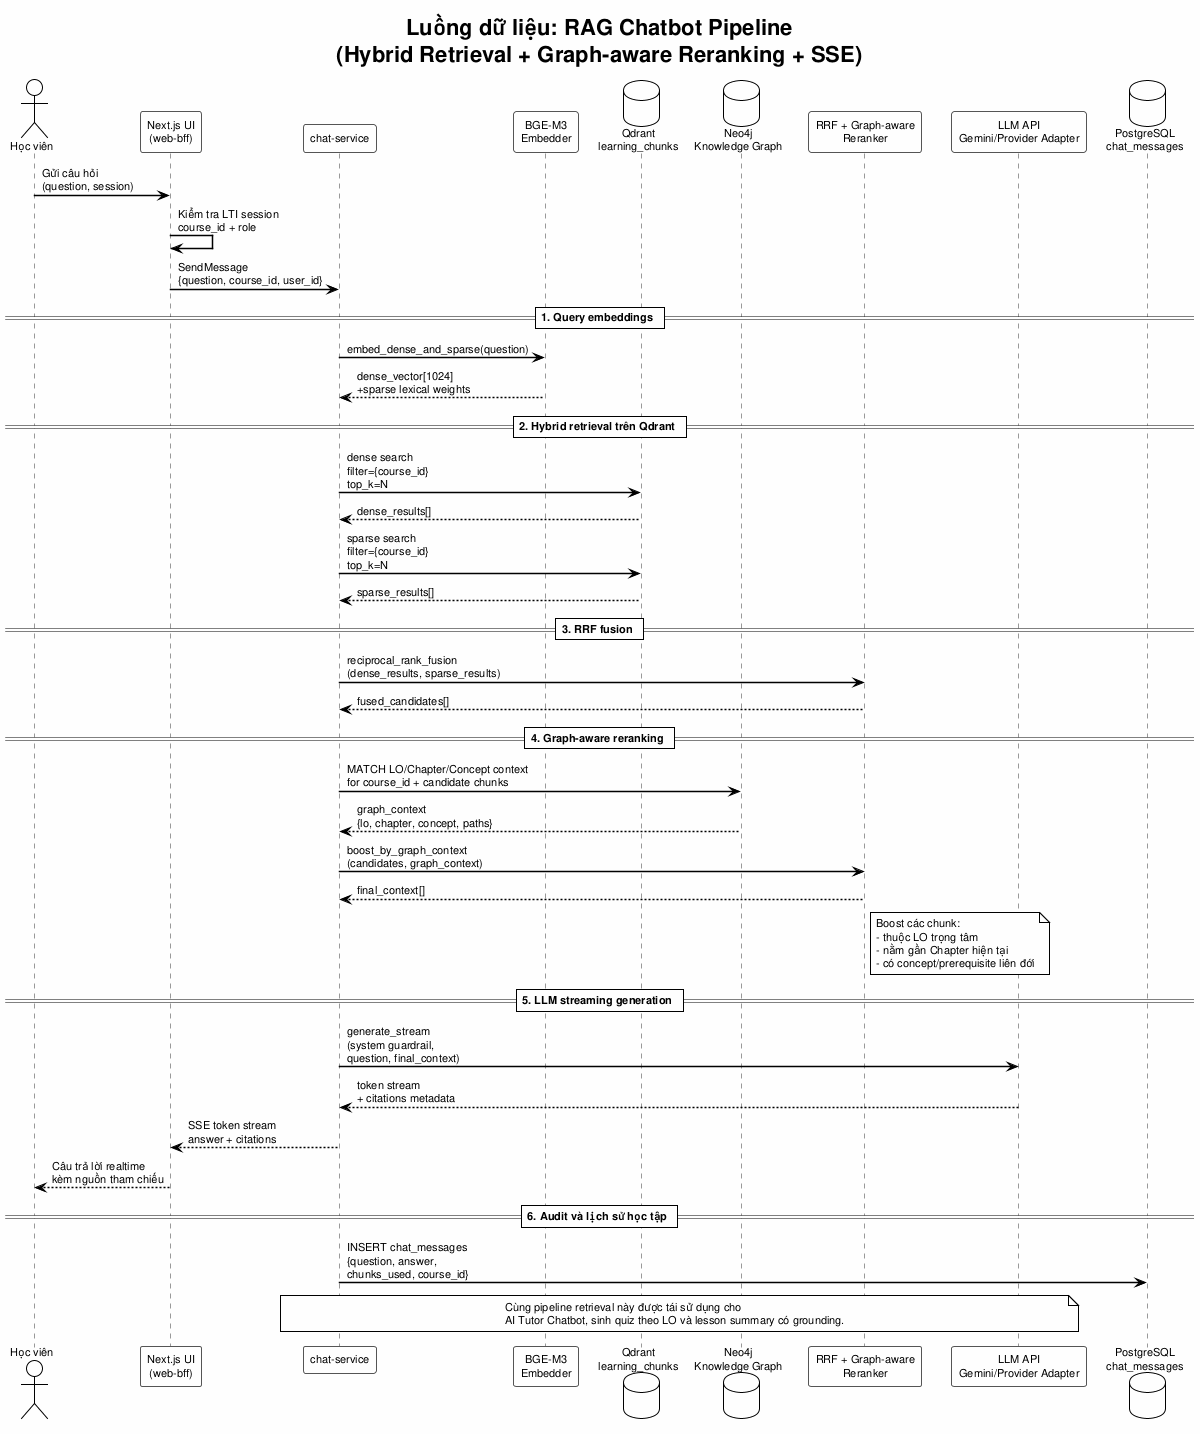

The diagram above was rendered by PlantUML. Its source (embedded in the PNG):
@startuml dataflow_rag_chatbot
!theme plain
skinparam backgroundColor #FEFEFE
skinparam defaultFontName Arial
skinparam defaultFontSize 11
skinparam SequenceArrowThickness 1.5
skinparam SequenceParticipantBorderColor #555555
skinparam SequenceLifeLineBorderColor #999999

title Luồng dữ liệu: RAG Chatbot Pipeline\n(Hybrid Retrieval + Graph-aware Reranking + SSE)

actor "Học viên" as HV
participant "Next.js UI\n(web-bff)" as Web
participant "chat-service" as Chat
participant "BGE-M3\nEmbedder" as Embedder
database "Qdrant\nlearning_chunks" as Qdrant
database "Neo4j\nKnowledge Graph" as Neo4j
participant "RRF + Graph-aware\nReranker" as Reranker
participant "LLM API\nGemini/Provider Adapter" as LLM
database "PostgreSQL\nchat_messages" as PG

HV -> Web : Gửi câu hỏi\n(question, session)
Web -> Web : Kiểm tra LTI session\ncourse_id + role
Web -> Chat : SendMessage\n{question, course_id, user_id}

== 1. Query embeddings ==
Chat -> Embedder : embed_dense_and_sparse(question)
Embedder --> Chat : dense_vector[1024]\n+sparse lexical weights

== 2. Hybrid retrieval trên Qdrant ==
Chat -> Qdrant : dense search\nfilter={course_id}\ntop_k=N
Qdrant --> Chat : dense_results[]
Chat -> Qdrant : sparse search\nfilter={course_id}\ntop_k=N
Qdrant --> Chat : sparse_results[]

== 3. RRF fusion ==
Chat -> Reranker : reciprocal_rank_fusion\n(dense_results, sparse_results)
Reranker --> Chat : fused_candidates[]

== 4. Graph-aware reranking ==
Chat -> Neo4j : MATCH LO/Chapter/Concept context\nfor course_id + candidate chunks
Neo4j --> Chat : graph_context\n{lo, chapter, concept, paths}
Chat -> Reranker : boost_by_graph_context\n(candidates, graph_context)
Reranker --> Chat : final_context[]

note right of Reranker
  Boost các chunk:
  - thuộc LO trọng tâm
  - nằm gần Chapter hiện tại
  - có concept/prerequisite liên đới
end note

== 5. LLM streaming generation ==
Chat -> LLM : generate_stream\n(system guardrail,\nquestion, final_context)
LLM --> Chat : token stream\n+ citations metadata
Chat --> Web : SSE token stream\nanswer + citations
Web --> HV : Câu trả lời realtime\nkèm nguồn tham chiếu

== 6. Audit và lịch sử học tập ==
Chat -> PG : INSERT chat_messages\n{question, answer,\nchunks_used, course_id}

note over Chat, LLM
  Cùng pipeline retrieval này được tái sử dụng cho
  AI Tutor Chatbot, sinh quiz theo LO và lesson summary có grounding.
end note

@enduml